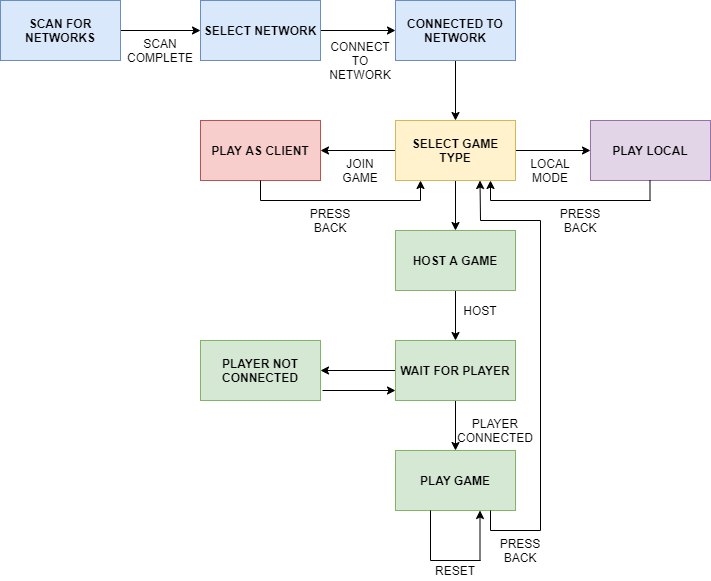

The diagram above was exported from draw.io. Its source (the exported page's mxGraphModel, read from the mxfile embedded in the PNG):
<mxGraphModel dx="1422" dy="745" grid="1" gridSize="10" guides="1" tooltips="1" connect="1" arrows="1" fold="1" page="1" pageScale="1" pageWidth="850" pageHeight="1100" math="0" shadow="0">
  <root>
    <mxCell id="0" />
    <mxCell id="1" parent="0" />
    <mxCell id="cbrasMD4g8pbXkgPLj8j-10" style="edgeStyle=orthogonalEdgeStyle;rounded=0;orthogonalLoop=1;jettySize=auto;html=1;exitX=1;exitY=0.5;exitDx=0;exitDy=0;entryX=0;entryY=0.5;entryDx=0;entryDy=0;" edge="1" parent="1" source="cbrasMD4g8pbXkgPLj8j-1" target="cbrasMD4g8pbXkgPLj8j-2">
      <mxGeometry relative="1" as="geometry" />
    </mxCell>
    <mxCell id="cbrasMD4g8pbXkgPLj8j-1" value="&lt;b&gt;SCAN FOR NETWORKS&lt;/b&gt;" style="rounded=0;whiteSpace=wrap;html=1;fillColor=#dae8fc;strokeColor=#6c8ebf;" vertex="1" parent="1">
      <mxGeometry x="30" y="80" width="120" height="60" as="geometry" />
    </mxCell>
    <mxCell id="cbrasMD4g8pbXkgPLj8j-11" style="edgeStyle=orthogonalEdgeStyle;rounded=0;orthogonalLoop=1;jettySize=auto;html=1;exitX=1;exitY=0.5;exitDx=0;exitDy=0;entryX=0;entryY=0.5;entryDx=0;entryDy=0;" edge="1" parent="1" source="cbrasMD4g8pbXkgPLj8j-2" target="cbrasMD4g8pbXkgPLj8j-3">
      <mxGeometry relative="1" as="geometry" />
    </mxCell>
    <mxCell id="cbrasMD4g8pbXkgPLj8j-2" value="&lt;b&gt;SELECT NETWORK&lt;/b&gt;" style="rounded=0;whiteSpace=wrap;html=1;fillColor=#dae8fc;strokeColor=#6c8ebf;" vertex="1" parent="1">
      <mxGeometry x="230" y="80" width="120" height="60" as="geometry" />
    </mxCell>
    <mxCell id="cbrasMD4g8pbXkgPLj8j-12" style="edgeStyle=orthogonalEdgeStyle;rounded=0;orthogonalLoop=1;jettySize=auto;html=1;exitX=0.5;exitY=1;exitDx=0;exitDy=0;entryX=0.5;entryY=0;entryDx=0;entryDy=0;" edge="1" parent="1" source="cbrasMD4g8pbXkgPLj8j-3" target="cbrasMD4g8pbXkgPLj8j-4">
      <mxGeometry relative="1" as="geometry" />
    </mxCell>
    <mxCell id="cbrasMD4g8pbXkgPLj8j-3" value="&lt;b&gt;CONNECTED TO NETWORK&lt;/b&gt;" style="rounded=0;whiteSpace=wrap;html=1;fillColor=#dae8fc;strokeColor=#6c8ebf;" vertex="1" parent="1">
      <mxGeometry x="425" y="80" width="120" height="60" as="geometry" />
    </mxCell>
    <mxCell id="cbrasMD4g8pbXkgPLj8j-13" style="edgeStyle=orthogonalEdgeStyle;rounded=0;orthogonalLoop=1;jettySize=auto;html=1;exitX=0;exitY=0.5;exitDx=0;exitDy=0;entryX=1;entryY=0.5;entryDx=0;entryDy=0;" edge="1" parent="1" source="cbrasMD4g8pbXkgPLj8j-4" target="cbrasMD4g8pbXkgPLj8j-9">
      <mxGeometry relative="1" as="geometry">
        <mxPoint x="340" y="210" as="targetPoint" />
      </mxGeometry>
    </mxCell>
    <mxCell id="cbrasMD4g8pbXkgPLj8j-14" style="edgeStyle=orthogonalEdgeStyle;rounded=0;orthogonalLoop=1;jettySize=auto;html=1;exitX=1;exitY=0.5;exitDx=0;exitDy=0;entryX=0;entryY=0.5;entryDx=0;entryDy=0;" edge="1" parent="1" source="cbrasMD4g8pbXkgPLj8j-4" target="cbrasMD4g8pbXkgPLj8j-7">
      <mxGeometry relative="1" as="geometry" />
    </mxCell>
    <mxCell id="cbrasMD4g8pbXkgPLj8j-15" style="edgeStyle=orthogonalEdgeStyle;rounded=0;orthogonalLoop=1;jettySize=auto;html=1;exitX=0.5;exitY=1;exitDx=0;exitDy=0;entryX=0.5;entryY=0;entryDx=0;entryDy=0;" edge="1" parent="1" source="cbrasMD4g8pbXkgPLj8j-4" target="cbrasMD4g8pbXkgPLj8j-6">
      <mxGeometry relative="1" as="geometry">
        <mxPoint x="460" y="300" as="targetPoint" />
      </mxGeometry>
    </mxCell>
    <mxCell id="cbrasMD4g8pbXkgPLj8j-4" value="&lt;b&gt;SELECT GAME TYPE&lt;/b&gt;" style="rounded=0;whiteSpace=wrap;html=1;fillColor=#fff2cc;strokeColor=#d6b656;" vertex="1" parent="1">
      <mxGeometry x="425" y="200" width="120" height="60" as="geometry" />
    </mxCell>
    <mxCell id="cbrasMD4g8pbXkgPLj8j-19" style="edgeStyle=orthogonalEdgeStyle;rounded=0;orthogonalLoop=1;jettySize=auto;html=1;entryX=0.5;entryY=0;entryDx=0;entryDy=0;" edge="1" parent="1" source="cbrasMD4g8pbXkgPLj8j-6" target="cbrasMD4g8pbXkgPLj8j-16">
      <mxGeometry relative="1" as="geometry" />
    </mxCell>
    <mxCell id="cbrasMD4g8pbXkgPLj8j-6" value="&lt;b&gt;HOST A GAME&lt;/b&gt;" style="rounded=0;whiteSpace=wrap;html=1;fillColor=#d5e8d4;strokeColor=#82b366;" vertex="1" parent="1">
      <mxGeometry x="425" y="310" width="120" height="60" as="geometry" />
    </mxCell>
    <mxCell id="cbrasMD4g8pbXkgPLj8j-7" value="&lt;b&gt;PLAY LOCAL&lt;/b&gt;" style="rounded=0;whiteSpace=wrap;html=1;fillColor=#e1d5e7;strokeColor=#9673a6;" vertex="1" parent="1">
      <mxGeometry x="620" y="200" width="120" height="60" as="geometry" />
    </mxCell>
    <mxCell id="cbrasMD4g8pbXkgPLj8j-9" value="&lt;b&gt;PLAY AS CLIENT&lt;/b&gt;" style="rounded=0;whiteSpace=wrap;html=1;fillColor=#f8cecc;strokeColor=#b85450;" vertex="1" parent="1">
      <mxGeometry x="230" y="200" width="120" height="60" as="geometry" />
    </mxCell>
    <mxCell id="cbrasMD4g8pbXkgPLj8j-20" style="edgeStyle=orthogonalEdgeStyle;rounded=0;orthogonalLoop=1;jettySize=auto;html=1;entryX=0.5;entryY=0;entryDx=0;entryDy=0;" edge="1" parent="1" source="cbrasMD4g8pbXkgPLj8j-16" target="cbrasMD4g8pbXkgPLj8j-17">
      <mxGeometry relative="1" as="geometry" />
    </mxCell>
    <mxCell id="cbrasMD4g8pbXkgPLj8j-21" style="edgeStyle=orthogonalEdgeStyle;rounded=0;orthogonalLoop=1;jettySize=auto;html=1;entryX=1;entryY=0.5;entryDx=0;entryDy=0;" edge="1" parent="1" source="cbrasMD4g8pbXkgPLj8j-16" target="cbrasMD4g8pbXkgPLj8j-18">
      <mxGeometry relative="1" as="geometry" />
    </mxCell>
    <mxCell id="cbrasMD4g8pbXkgPLj8j-16" value="&lt;b&gt;WAIT FOR PLAYER&lt;/b&gt;" style="rounded=0;whiteSpace=wrap;html=1;fillColor=#d5e8d4;strokeColor=#82b366;" vertex="1" parent="1">
      <mxGeometry x="425" y="420" width="120" height="60" as="geometry" />
    </mxCell>
    <mxCell id="cbrasMD4g8pbXkgPLj8j-17" value="&lt;b&gt;PLAY GAME&lt;/b&gt;" style="rounded=0;whiteSpace=wrap;html=1;fillColor=#d5e8d4;strokeColor=#82b366;" vertex="1" parent="1">
      <mxGeometry x="425" y="530" width="120" height="60" as="geometry" />
    </mxCell>
    <mxCell id="cbrasMD4g8pbXkgPLj8j-18" value="&lt;b&gt;PLAYER NOT CONNECTED&lt;/b&gt;" style="rounded=0;whiteSpace=wrap;html=1;fillColor=#d5e8d4;strokeColor=#82b366;" vertex="1" parent="1">
      <mxGeometry x="230" y="420" width="120" height="60" as="geometry" />
    </mxCell>
    <mxCell id="cbrasMD4g8pbXkgPLj8j-23" value="" style="endArrow=classic;html=1;" edge="1" parent="1">
      <mxGeometry width="50" height="50" relative="1" as="geometry">
        <mxPoint x="352" y="470" as="sourcePoint" />
        <mxPoint x="425" y="470" as="targetPoint" />
        <Array as="points" />
      </mxGeometry>
    </mxCell>
    <mxCell id="cbrasMD4g8pbXkgPLj8j-24" value="SCAN COMPLETE" style="text;html=1;strokeColor=none;fillColor=none;align=center;verticalAlign=middle;whiteSpace=wrap;rounded=0;" vertex="1" parent="1">
      <mxGeometry x="170" y="120" width="40" height="20" as="geometry" />
    </mxCell>
    <mxCell id="cbrasMD4g8pbXkgPLj8j-30" value="CONNECT TO NETWORK" style="text;html=1;strokeColor=none;fillColor=none;align=center;verticalAlign=middle;whiteSpace=wrap;rounded=0;" vertex="1" parent="1">
      <mxGeometry x="370" y="130" width="40" height="20" as="geometry" />
    </mxCell>
    <mxCell id="cbrasMD4g8pbXkgPLj8j-31" value="LOCAL MODE" style="text;html=1;strokeColor=none;fillColor=none;align=center;verticalAlign=middle;whiteSpace=wrap;rounded=0;" vertex="1" parent="1">
      <mxGeometry x="560" y="240" width="40" height="20" as="geometry" />
    </mxCell>
    <mxCell id="cbrasMD4g8pbXkgPLj8j-32" value="JOIN GAME" style="text;html=1;strokeColor=none;fillColor=none;align=center;verticalAlign=middle;whiteSpace=wrap;rounded=0;" vertex="1" parent="1">
      <mxGeometry x="370" y="240" width="40" height="20" as="geometry" />
    </mxCell>
    <mxCell id="cbrasMD4g8pbXkgPLj8j-33" value="" style="endArrow=classic;html=1;" edge="1" parent="1">
      <mxGeometry width="50" height="50" relative="1" as="geometry">
        <mxPoint x="450" y="280" as="sourcePoint" />
        <mxPoint x="450" y="260" as="targetPoint" />
      </mxGeometry>
    </mxCell>
    <mxCell id="cbrasMD4g8pbXkgPLj8j-34" value="" style="endArrow=none;html=1;" edge="1" parent="1">
      <mxGeometry width="50" height="50" relative="1" as="geometry">
        <mxPoint x="290" y="280" as="sourcePoint" />
        <mxPoint x="450" y="280" as="targetPoint" />
      </mxGeometry>
    </mxCell>
    <mxCell id="cbrasMD4g8pbXkgPLj8j-35" value="" style="endArrow=none;html=1;" edge="1" parent="1">
      <mxGeometry width="50" height="50" relative="1" as="geometry">
        <mxPoint x="290" y="280" as="sourcePoint" />
        <mxPoint x="290" y="260" as="targetPoint" />
      </mxGeometry>
    </mxCell>
    <mxCell id="cbrasMD4g8pbXkgPLj8j-36" value="PRESS BACK" style="text;html=1;strokeColor=none;fillColor=none;align=center;verticalAlign=middle;whiteSpace=wrap;rounded=0;" vertex="1" parent="1">
      <mxGeometry x="340" y="290" width="40" height="20" as="geometry" />
    </mxCell>
    <mxCell id="cbrasMD4g8pbXkgPLj8j-38" value="" style="endArrow=none;html=1;" edge="1" parent="1">
      <mxGeometry width="50" height="50" relative="1" as="geometry">
        <mxPoint x="520" y="280" as="sourcePoint" />
        <mxPoint x="680" y="280" as="targetPoint" />
      </mxGeometry>
    </mxCell>
    <mxCell id="cbrasMD4g8pbXkgPLj8j-39" value="" style="endArrow=none;html=1;" edge="1" parent="1">
      <mxGeometry width="50" height="50" relative="1" as="geometry">
        <mxPoint x="679.5" y="280" as="sourcePoint" />
        <mxPoint x="679.5" y="260" as="targetPoint" />
      </mxGeometry>
    </mxCell>
    <mxCell id="cbrasMD4g8pbXkgPLj8j-40" value="" style="endArrow=classic;html=1;" edge="1" parent="1">
      <mxGeometry width="50" height="50" relative="1" as="geometry">
        <mxPoint x="520" y="280" as="sourcePoint" />
        <mxPoint x="520" y="260" as="targetPoint" />
      </mxGeometry>
    </mxCell>
    <mxCell id="cbrasMD4g8pbXkgPLj8j-41" value="PRESS BACK" style="text;html=1;strokeColor=none;fillColor=none;align=center;verticalAlign=middle;whiteSpace=wrap;rounded=0;" vertex="1" parent="1">
      <mxGeometry x="590" y="290" width="40" height="20" as="geometry" />
    </mxCell>
    <mxCell id="cbrasMD4g8pbXkgPLj8j-44" value="HOST" style="text;html=1;strokeColor=none;fillColor=none;align=center;verticalAlign=middle;whiteSpace=wrap;rounded=0;" vertex="1" parent="1">
      <mxGeometry x="490" y="380" width="40" height="20" as="geometry" />
    </mxCell>
    <mxCell id="cbrasMD4g8pbXkgPLj8j-45" value="PLAYER CONNECTED" style="text;html=1;strokeColor=none;fillColor=none;align=center;verticalAlign=middle;whiteSpace=wrap;rounded=0;" vertex="1" parent="1">
      <mxGeometry x="505" y="500" width="40" height="20" as="geometry" />
    </mxCell>
    <mxCell id="cbrasMD4g8pbXkgPLj8j-47" value="" style="endArrow=none;html=1;" edge="1" parent="1">
      <mxGeometry width="50" height="50" relative="1" as="geometry">
        <mxPoint x="460" y="640" as="sourcePoint" />
        <mxPoint x="460" y="590" as="targetPoint" />
      </mxGeometry>
    </mxCell>
    <mxCell id="cbrasMD4g8pbXkgPLj8j-48" value="" style="endArrow=none;html=1;" edge="1" parent="1">
      <mxGeometry width="50" height="50" relative="1" as="geometry">
        <mxPoint x="460" y="640" as="sourcePoint" />
        <mxPoint x="510" y="640" as="targetPoint" />
      </mxGeometry>
    </mxCell>
    <mxCell id="cbrasMD4g8pbXkgPLj8j-49" value="" style="endArrow=classic;html=1;" edge="1" parent="1">
      <mxGeometry width="50" height="50" relative="1" as="geometry">
        <mxPoint x="509.5" y="640" as="sourcePoint" />
        <mxPoint x="509.5" y="590" as="targetPoint" />
      </mxGeometry>
    </mxCell>
    <mxCell id="cbrasMD4g8pbXkgPLj8j-50" value="RESET" style="text;html=1;strokeColor=none;fillColor=none;align=center;verticalAlign=middle;whiteSpace=wrap;rounded=0;" vertex="1" parent="1">
      <mxGeometry x="465" y="640" width="40" height="20" as="geometry" />
    </mxCell>
    <mxCell id="cbrasMD4g8pbXkgPLj8j-51" value="" style="endArrow=none;html=1;" edge="1" parent="1">
      <mxGeometry width="50" height="50" relative="1" as="geometry">
        <mxPoint x="520" y="610" as="sourcePoint" />
        <mxPoint x="520" y="590" as="targetPoint" />
      </mxGeometry>
    </mxCell>
    <mxCell id="cbrasMD4g8pbXkgPLj8j-52" value="" style="endArrow=none;html=1;" edge="1" parent="1">
      <mxGeometry width="50" height="50" relative="1" as="geometry">
        <mxPoint x="520" y="610" as="sourcePoint" />
        <mxPoint x="570" y="610" as="targetPoint" />
      </mxGeometry>
    </mxCell>
    <mxCell id="cbrasMD4g8pbXkgPLj8j-53" value="" style="endArrow=none;html=1;" edge="1" parent="1">
      <mxGeometry width="50" height="50" relative="1" as="geometry">
        <mxPoint x="570" y="610" as="sourcePoint" />
        <mxPoint x="570" y="300" as="targetPoint" />
      </mxGeometry>
    </mxCell>
    <mxCell id="cbrasMD4g8pbXkgPLj8j-54" value="" style="endArrow=none;html=1;" edge="1" parent="1">
      <mxGeometry width="50" height="50" relative="1" as="geometry">
        <mxPoint x="510" y="300" as="sourcePoint" />
        <mxPoint x="570" y="300" as="targetPoint" />
      </mxGeometry>
    </mxCell>
    <mxCell id="cbrasMD4g8pbXkgPLj8j-55" value="" style="endArrow=classic;html=1;" edge="1" parent="1">
      <mxGeometry width="50" height="50" relative="1" as="geometry">
        <mxPoint x="510" y="300" as="sourcePoint" />
        <mxPoint x="509.5" y="260" as="targetPoint" />
      </mxGeometry>
    </mxCell>
    <mxCell id="cbrasMD4g8pbXkgPLj8j-56" value="PRESS BACK" style="text;html=1;strokeColor=none;fillColor=none;align=center;verticalAlign=middle;whiteSpace=wrap;rounded=0;" vertex="1" parent="1">
      <mxGeometry x="530" y="620" width="40" height="20" as="geometry" />
    </mxCell>
  </root>
</mxGraphModel>